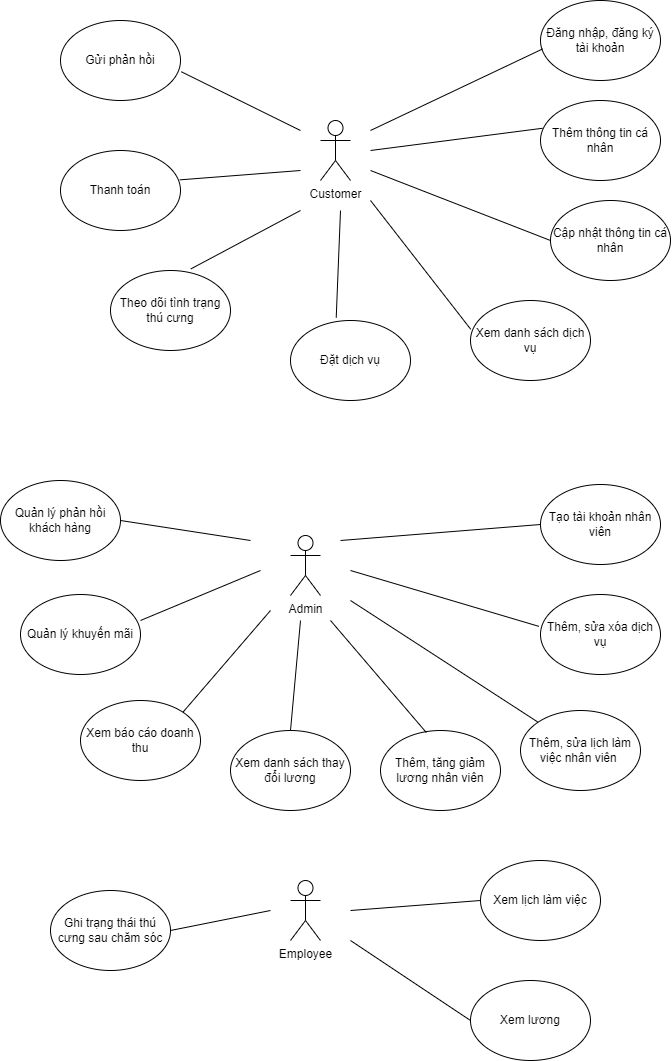

The diagram above was exported from draw.io. Its source (the exported page's mxGraphModel, read from the mxfile embedded in the PNG):
<mxGraphModel dx="1206" dy="616" grid="1" gridSize="10" guides="1" tooltips="1" connect="1" arrows="1" fold="1" page="1" pageScale="1" pageWidth="827" pageHeight="1169" math="0" shadow="0">
  <root>
    <mxCell id="0" />
    <mxCell id="1" parent="0" />
    <mxCell id="VpeXlG_l3gxCGdtEs8V7-1" value="Customer" style="shape=umlActor;verticalLabelPosition=bottom;verticalAlign=top;html=1;outlineConnect=0;" parent="1" vertex="1">
      <mxGeometry x="450" y="140" width="30" height="60" as="geometry" />
    </mxCell>
    <mxCell id="VpeXlG_l3gxCGdtEs8V7-4" value="Đăng nhập, đăng ký tài khoản" style="ellipse;whiteSpace=wrap;html=1;" parent="1" vertex="1">
      <mxGeometry x="670" y="20" width="120" height="80" as="geometry" />
    </mxCell>
    <mxCell id="VpeXlG_l3gxCGdtEs8V7-7" value="Admin" style="shape=umlActor;verticalLabelPosition=bottom;verticalAlign=top;html=1;outlineConnect=0;" parent="1" vertex="1">
      <mxGeometry x="420" y="555" width="30" height="60" as="geometry" />
    </mxCell>
    <mxCell id="VpeXlG_l3gxCGdtEs8V7-8" value="Employee" style="shape=umlActor;verticalLabelPosition=bottom;verticalAlign=top;html=1;outlineConnect=0;" parent="1" vertex="1">
      <mxGeometry x="420" y="900" width="30" height="60" as="geometry" />
    </mxCell>
    <mxCell id="YFiXxwOLq5PlyWNehpLN-1" value="" style="endArrow=none;html=1;rounded=0;entryX=0.017;entryY=0.606;entryDx=0;entryDy=0;entryPerimeter=0;" edge="1" parent="1" target="VpeXlG_l3gxCGdtEs8V7-4">
      <mxGeometry width="50" height="50" relative="1" as="geometry">
        <mxPoint x="500" y="150" as="sourcePoint" />
        <mxPoint x="200" y="120" as="targetPoint" />
      </mxGeometry>
    </mxCell>
    <mxCell id="YFiXxwOLq5PlyWNehpLN-2" value="Thêm thông tin cá nhân" style="ellipse;whiteSpace=wrap;html=1;" vertex="1" parent="1">
      <mxGeometry x="670" y="120" width="120" height="80" as="geometry" />
    </mxCell>
    <mxCell id="YFiXxwOLq5PlyWNehpLN-3" value="Cập nhật thông tin cá nhân" style="ellipse;whiteSpace=wrap;html=1;" vertex="1" parent="1">
      <mxGeometry x="680" y="220" width="120" height="80" as="geometry" />
    </mxCell>
    <mxCell id="YFiXxwOLq5PlyWNehpLN-4" value="" style="endArrow=none;html=1;rounded=0;entryX=0.017;entryY=0.347;entryDx=0;entryDy=0;entryPerimeter=0;" edge="1" parent="1" target="YFiXxwOLq5PlyWNehpLN-2">
      <mxGeometry width="50" height="50" relative="1" as="geometry">
        <mxPoint x="500" y="170" as="sourcePoint" />
        <mxPoint x="230" y="170" as="targetPoint" />
      </mxGeometry>
    </mxCell>
    <mxCell id="YFiXxwOLq5PlyWNehpLN-5" value="" style="endArrow=none;html=1;rounded=0;entryX=0;entryY=0.5;entryDx=0;entryDy=0;" edge="1" parent="1" target="YFiXxwOLq5PlyWNehpLN-3">
      <mxGeometry width="50" height="50" relative="1" as="geometry">
        <mxPoint x="500" y="190" as="sourcePoint" />
        <mxPoint x="220" y="250" as="targetPoint" />
      </mxGeometry>
    </mxCell>
    <mxCell id="YFiXxwOLq5PlyWNehpLN-6" value="Xem danh sách dịch vụ" style="ellipse;whiteSpace=wrap;html=1;" vertex="1" parent="1">
      <mxGeometry x="600" y="320" width="120" height="80" as="geometry" />
    </mxCell>
    <mxCell id="YFiXxwOLq5PlyWNehpLN-9" value="" style="endArrow=none;html=1;rounded=0;exitX=0.002;exitY=0.36;exitDx=0;exitDy=0;exitPerimeter=0;" edge="1" parent="1" source="YFiXxwOLq5PlyWNehpLN-6">
      <mxGeometry width="50" height="50" relative="1" as="geometry">
        <mxPoint x="510" y="320" as="sourcePoint" />
        <mxPoint x="500" y="220" as="targetPoint" />
      </mxGeometry>
    </mxCell>
    <mxCell id="YFiXxwOLq5PlyWNehpLN-10" value="Đặt dịch vụ" style="ellipse;whiteSpace=wrap;html=1;" vertex="1" parent="1">
      <mxGeometry x="420" y="340" width="120" height="80" as="geometry" />
    </mxCell>
    <mxCell id="YFiXxwOLq5PlyWNehpLN-11" value="" style="endArrow=none;html=1;rounded=0;exitX=0.381;exitY=-0.036;exitDx=0;exitDy=0;exitPerimeter=0;" edge="1" parent="1" source="YFiXxwOLq5PlyWNehpLN-10">
      <mxGeometry width="50" height="50" relative="1" as="geometry">
        <mxPoint x="420" y="280" as="sourcePoint" />
        <mxPoint x="470" y="230" as="targetPoint" />
      </mxGeometry>
    </mxCell>
    <mxCell id="YFiXxwOLq5PlyWNehpLN-12" value="Theo dõi tình trạng thú cưng" style="ellipse;whiteSpace=wrap;html=1;" vertex="1" parent="1">
      <mxGeometry x="240" y="290" width="120" height="80" as="geometry" />
    </mxCell>
    <mxCell id="YFiXxwOLq5PlyWNehpLN-13" value="Thanh toán" style="ellipse;whiteSpace=wrap;html=1;" vertex="1" parent="1">
      <mxGeometry x="190" y="170" width="120" height="80" as="geometry" />
    </mxCell>
    <mxCell id="YFiXxwOLq5PlyWNehpLN-14" value="Gửi phản hồi" style="ellipse;whiteSpace=wrap;html=1;" vertex="1" parent="1">
      <mxGeometry x="190" y="40" width="120" height="80" as="geometry" />
    </mxCell>
    <mxCell id="YFiXxwOLq5PlyWNehpLN-15" value="" style="endArrow=none;html=1;rounded=0;entryX=1.007;entryY=0.641;entryDx=0;entryDy=0;entryPerimeter=0;" edge="1" parent="1" target="YFiXxwOLq5PlyWNehpLN-14">
      <mxGeometry width="50" height="50" relative="1" as="geometry">
        <mxPoint x="430" y="150" as="sourcePoint" />
        <mxPoint x="180" y="150" as="targetPoint" />
      </mxGeometry>
    </mxCell>
    <mxCell id="YFiXxwOLq5PlyWNehpLN-16" value="" style="endArrow=none;html=1;rounded=0;exitX=0.994;exitY=0.367;exitDx=0;exitDy=0;exitPerimeter=0;" edge="1" parent="1" source="YFiXxwOLq5PlyWNehpLN-13">
      <mxGeometry width="50" height="50" relative="1" as="geometry">
        <mxPoint x="290" y="260" as="sourcePoint" />
        <mxPoint x="430" y="190" as="targetPoint" />
      </mxGeometry>
    </mxCell>
    <mxCell id="YFiXxwOLq5PlyWNehpLN-17" value="" style="endArrow=none;html=1;rounded=0;exitX=0.67;exitY=-0.02;exitDx=0;exitDy=0;exitPerimeter=0;" edge="1" parent="1" source="YFiXxwOLq5PlyWNehpLN-12">
      <mxGeometry width="50" height="50" relative="1" as="geometry">
        <mxPoint x="380" y="280" as="sourcePoint" />
        <mxPoint x="430" y="230" as="targetPoint" />
      </mxGeometry>
    </mxCell>
    <mxCell id="YFiXxwOLq5PlyWNehpLN-18" value="Tạo tài khoản nhân viên" style="ellipse;whiteSpace=wrap;html=1;" vertex="1" parent="1">
      <mxGeometry x="670" y="504" width="120" height="80" as="geometry" />
    </mxCell>
    <mxCell id="YFiXxwOLq5PlyWNehpLN-19" value="" style="endArrow=none;html=1;rounded=0;entryX=0;entryY=0.5;entryDx=0;entryDy=0;" edge="1" parent="1" target="YFiXxwOLq5PlyWNehpLN-18">
      <mxGeometry width="50" height="50" relative="1" as="geometry">
        <mxPoint x="470" y="560" as="sourcePoint" />
        <mxPoint x="520" y="540" as="targetPoint" />
      </mxGeometry>
    </mxCell>
    <mxCell id="YFiXxwOLq5PlyWNehpLN-20" value="Thêm, sửa xóa dịch vụ" style="ellipse;whiteSpace=wrap;html=1;" vertex="1" parent="1">
      <mxGeometry x="670" y="614" width="120" height="80" as="geometry" />
    </mxCell>
    <mxCell id="YFiXxwOLq5PlyWNehpLN-21" value="Thêm, sửa lịch làm việc nhân viên&amp;nbsp;" style="ellipse;whiteSpace=wrap;html=1;" vertex="1" parent="1">
      <mxGeometry x="650" y="730" width="120" height="80" as="geometry" />
    </mxCell>
    <mxCell id="YFiXxwOLq5PlyWNehpLN-22" value="" style="endArrow=none;html=1;rounded=0;entryX=-0.014;entryY=0.398;entryDx=0;entryDy=0;entryPerimeter=0;" edge="1" parent="1" target="YFiXxwOLq5PlyWNehpLN-20">
      <mxGeometry width="50" height="50" relative="1" as="geometry">
        <mxPoint x="480" y="590" as="sourcePoint" />
        <mxPoint x="550" y="600" as="targetPoint" />
      </mxGeometry>
    </mxCell>
    <mxCell id="YFiXxwOLq5PlyWNehpLN-23" value="" style="endArrow=none;html=1;rounded=0;exitX=0;exitY=0;exitDx=0;exitDy=0;" edge="1" parent="1" source="YFiXxwOLq5PlyWNehpLN-21">
      <mxGeometry width="50" height="50" relative="1" as="geometry">
        <mxPoint x="450" y="710" as="sourcePoint" />
        <mxPoint x="480" y="620" as="targetPoint" />
      </mxGeometry>
    </mxCell>
    <mxCell id="YFiXxwOLq5PlyWNehpLN-24" value="Thêm, tăng giảm lương nhân viên" style="ellipse;whiteSpace=wrap;html=1;" vertex="1" parent="1">
      <mxGeometry x="510" y="750" width="120" height="80" as="geometry" />
    </mxCell>
    <mxCell id="YFiXxwOLq5PlyWNehpLN-25" value="Xem danh sách thay đổi lương" style="ellipse;whiteSpace=wrap;html=1;" vertex="1" parent="1">
      <mxGeometry x="360" y="750" width="120" height="80" as="geometry" />
    </mxCell>
    <mxCell id="YFiXxwOLq5PlyWNehpLN-26" value="" style="endArrow=none;html=1;rounded=0;exitX=0.382;exitY=0.026;exitDx=0;exitDy=0;exitPerimeter=0;" edge="1" parent="1" source="YFiXxwOLq5PlyWNehpLN-24">
      <mxGeometry width="50" height="50" relative="1" as="geometry">
        <mxPoint x="400" y="690" as="sourcePoint" />
        <mxPoint x="460" y="640" as="targetPoint" />
      </mxGeometry>
    </mxCell>
    <mxCell id="YFiXxwOLq5PlyWNehpLN-27" value="" style="endArrow=none;html=1;rounded=0;exitX=0.5;exitY=0;exitDx=0;exitDy=0;" edge="1" parent="1" source="YFiXxwOLq5PlyWNehpLN-25">
      <mxGeometry width="50" height="50" relative="1" as="geometry">
        <mxPoint x="370" y="690" as="sourcePoint" />
        <mxPoint x="430" y="640" as="targetPoint" />
      </mxGeometry>
    </mxCell>
    <mxCell id="YFiXxwOLq5PlyWNehpLN-28" value="Xem báo cáo doanh thu" style="ellipse;whiteSpace=wrap;html=1;" vertex="1" parent="1">
      <mxGeometry x="210" y="720" width="120" height="80" as="geometry" />
    </mxCell>
    <mxCell id="YFiXxwOLq5PlyWNehpLN-29" value="" style="endArrow=none;html=1;rounded=0;exitX=1;exitY=0;exitDx=0;exitDy=0;" edge="1" parent="1" source="YFiXxwOLq5PlyWNehpLN-28">
      <mxGeometry width="50" height="50" relative="1" as="geometry">
        <mxPoint x="350" y="680" as="sourcePoint" />
        <mxPoint x="400" y="630" as="targetPoint" />
      </mxGeometry>
    </mxCell>
    <mxCell id="YFiXxwOLq5PlyWNehpLN-30" value="Quản lý khuyến mãi" style="ellipse;whiteSpace=wrap;html=1;" vertex="1" parent="1">
      <mxGeometry x="150" y="614" width="120" height="80" as="geometry" />
    </mxCell>
    <mxCell id="YFiXxwOLq5PlyWNehpLN-31" value="Quản lý phản hồi khách hàng" style="ellipse;whiteSpace=wrap;html=1;" vertex="1" parent="1">
      <mxGeometry x="130" y="500" width="120" height="80" as="geometry" />
    </mxCell>
    <mxCell id="YFiXxwOLq5PlyWNehpLN-32" value="" style="endArrow=none;html=1;rounded=0;" edge="1" parent="1">
      <mxGeometry width="50" height="50" relative="1" as="geometry">
        <mxPoint x="270" y="640" as="sourcePoint" />
        <mxPoint x="390" y="590" as="targetPoint" />
      </mxGeometry>
    </mxCell>
    <mxCell id="YFiXxwOLq5PlyWNehpLN-33" value="" style="endArrow=none;html=1;rounded=0;exitX=1;exitY=0.5;exitDx=0;exitDy=0;" edge="1" parent="1" source="YFiXxwOLq5PlyWNehpLN-31">
      <mxGeometry width="50" height="50" relative="1" as="geometry">
        <mxPoint x="300" y="560" as="sourcePoint" />
        <mxPoint x="380" y="560" as="targetPoint" />
      </mxGeometry>
    </mxCell>
    <mxCell id="YFiXxwOLq5PlyWNehpLN-34" value="Xem lịch làm việc" style="ellipse;whiteSpace=wrap;html=1;" vertex="1" parent="1">
      <mxGeometry x="610" y="880" width="120" height="80" as="geometry" />
    </mxCell>
    <mxCell id="YFiXxwOLq5PlyWNehpLN-35" value="Xem lương" style="ellipse;whiteSpace=wrap;html=1;" vertex="1" parent="1">
      <mxGeometry x="600" y="1000" width="120" height="80" as="geometry" />
    </mxCell>
    <mxCell id="YFiXxwOLq5PlyWNehpLN-36" value="" style="endArrow=none;html=1;rounded=0;entryX=0;entryY=0.5;entryDx=0;entryDy=0;" edge="1" parent="1" target="YFiXxwOLq5PlyWNehpLN-34">
      <mxGeometry width="50" height="50" relative="1" as="geometry">
        <mxPoint x="480" y="930" as="sourcePoint" />
        <mxPoint x="530" y="880" as="targetPoint" />
      </mxGeometry>
    </mxCell>
    <mxCell id="YFiXxwOLq5PlyWNehpLN-38" value="" style="endArrow=none;html=1;rounded=0;entryX=0;entryY=0.5;entryDx=0;entryDy=0;" edge="1" parent="1" target="YFiXxwOLq5PlyWNehpLN-35">
      <mxGeometry width="50" height="50" relative="1" as="geometry">
        <mxPoint x="480" y="960" as="sourcePoint" />
        <mxPoint x="550" y="950" as="targetPoint" />
      </mxGeometry>
    </mxCell>
    <mxCell id="YFiXxwOLq5PlyWNehpLN-39" value="Ghi trạng thái thú cưng sau chăm sóc" style="ellipse;whiteSpace=wrap;html=1;" vertex="1" parent="1">
      <mxGeometry x="180" y="910" width="120" height="80" as="geometry" />
    </mxCell>
    <mxCell id="YFiXxwOLq5PlyWNehpLN-40" value="" style="endArrow=none;html=1;rounded=0;exitX=1;exitY=0.5;exitDx=0;exitDy=0;" edge="1" parent="1" source="YFiXxwOLq5PlyWNehpLN-39">
      <mxGeometry width="50" height="50" relative="1" as="geometry">
        <mxPoint x="330" y="940" as="sourcePoint" />
        <mxPoint x="400" y="930" as="targetPoint" />
      </mxGeometry>
    </mxCell>
  </root>
</mxGraphModel>